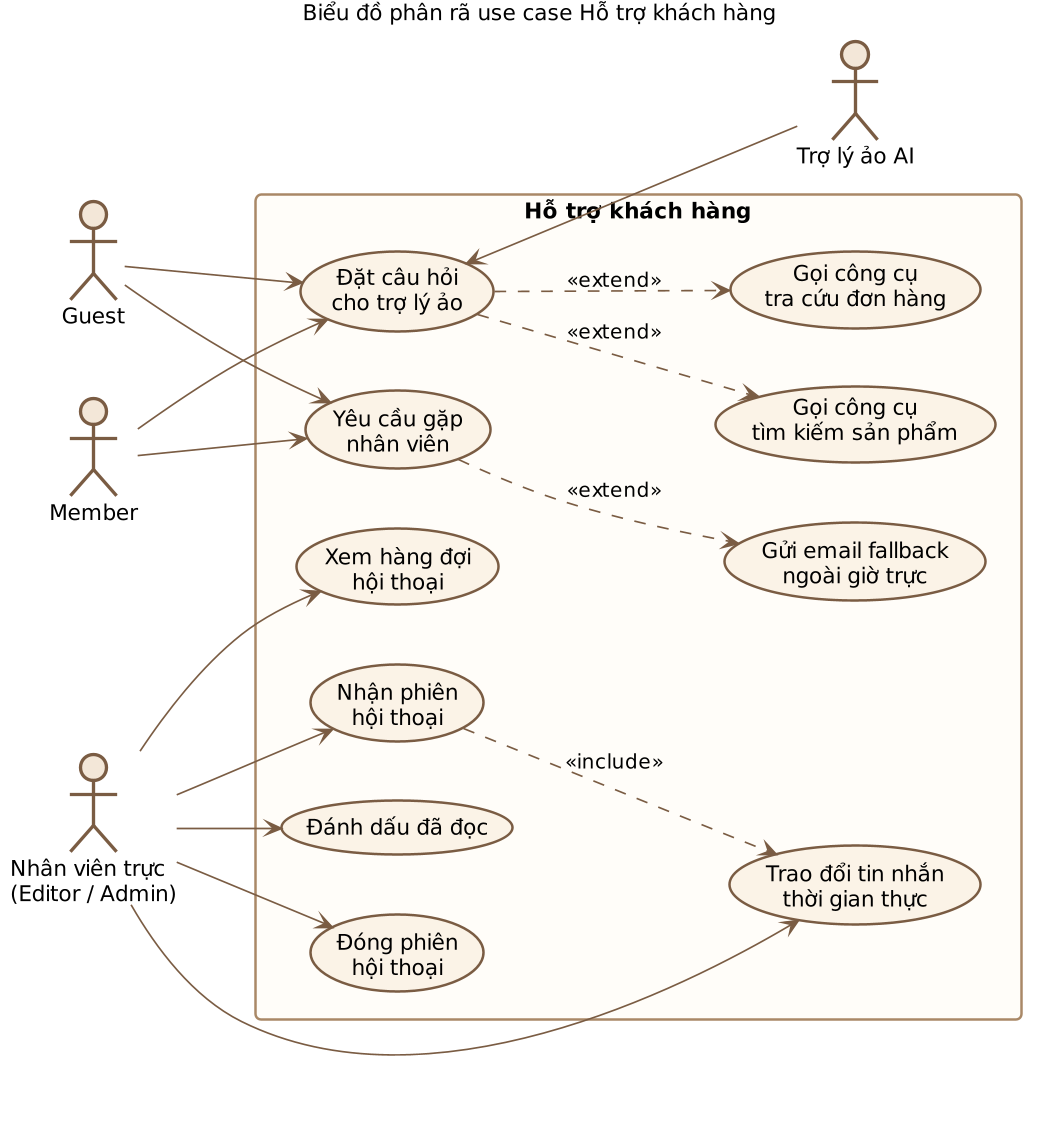

The diagram above was rendered by PlantUML. Its source (embedded in the PNG):
@startuml
skinparam dpi 160
skinparam defaultFontName "DejaVu Sans"
skinparam defaultFontSize 13
skinparam shadowing false
skinparam roundcorner 8
skinparam ArrowColor #7A5C43
skinparam ArrowFontSize 12
skinparam actorStyle awesome
skinparam actor {
  BorderColor #7A5C43
  BackgroundColor #F3E7D8
}
skinparam usecase {
  BorderColor #7A5C43
  BackgroundColor #FBF3E7
  FontSize 13
}
skinparam rectangle {
  BorderColor #A98867
  BackgroundColor #FFFDF9
}
skinparam component {
  BorderColor #7A5C43
  BackgroundColor #FBF3E7
}
skinparam database {
  BorderColor #7A5C43
  BackgroundColor #F3E7D8
}
skinparam queue {
  BorderColor #7A5C43
  BackgroundColor #F3E7D8
}
skinparam cloud {
  BorderColor #A98867
  BackgroundColor #FFFDF9
}
skinparam participant {
  BorderColor #7A5C43
  BackgroundColor #FBF3E7
}
skinparam sequence {
  LifeLineBorderColor #A98867
  LifeLineBackgroundColor #F3E7D8
  ArrowColor #7A5C43
  DividerBackgroundColor #EFE2D0
  BoxBackgroundColor #FAF5EE
  BoxBorderColor #C9B197
  GroupBackgroundColor #EFE2D0
  GroupBorderColor #A98867
}
skinparam note {
  BorderColor #C9A227
  BackgroundColor #FFF9E8
}
skinparam class {
  BorderColor #7A5C43
  BackgroundColor #FBF3E7
  HeaderBackgroundColor #E8D7C3
}
title Biểu đồ phân rã use case Hỗ trợ khách hàng
left to right direction
actor Guest as G
actor "Member" as M
actor "Trợ lý ảo AI" as BOT
actor "Nhân viên trực\n(Editor / Admin)" as NV

rectangle "Hỗ trợ khách hàng" {
  usecase "Đặt câu hỏi\ncho trợ lý ảo" as U1
  usecase "Gọi công cụ\ntìm kiếm sản phẩm" as U2
  usecase "Gọi công cụ\ntra cứu đơn hàng" as U3
  usecase "Yêu cầu gặp\nnhân viên" as U4
  usecase "Xem hàng đợi\nhội thoại" as U5
  usecase "Nhận phiên\nhội thoại" as U6
  usecase "Trao đổi tin nhắn\nthời gian thực" as U7
  usecase "Đánh dấu đã đọc" as U8
  usecase "Đóng phiên\nhội thoại" as U9
  usecase "Gửi email fallback\nngoài giờ trực" as U10
}

G --> U1
M --> U1
G --> U4
M --> U4
NV --> U5
NV --> U6
NV --> U7
NV --> U8
NV --> U9

U1 <-- BOT
U1 ..> U2 : <<extend>>
U1 ..> U3 : <<extend>>
U4 ..> U10 : <<extend>>
U6 ..> U7 : <<include>>
@enduml